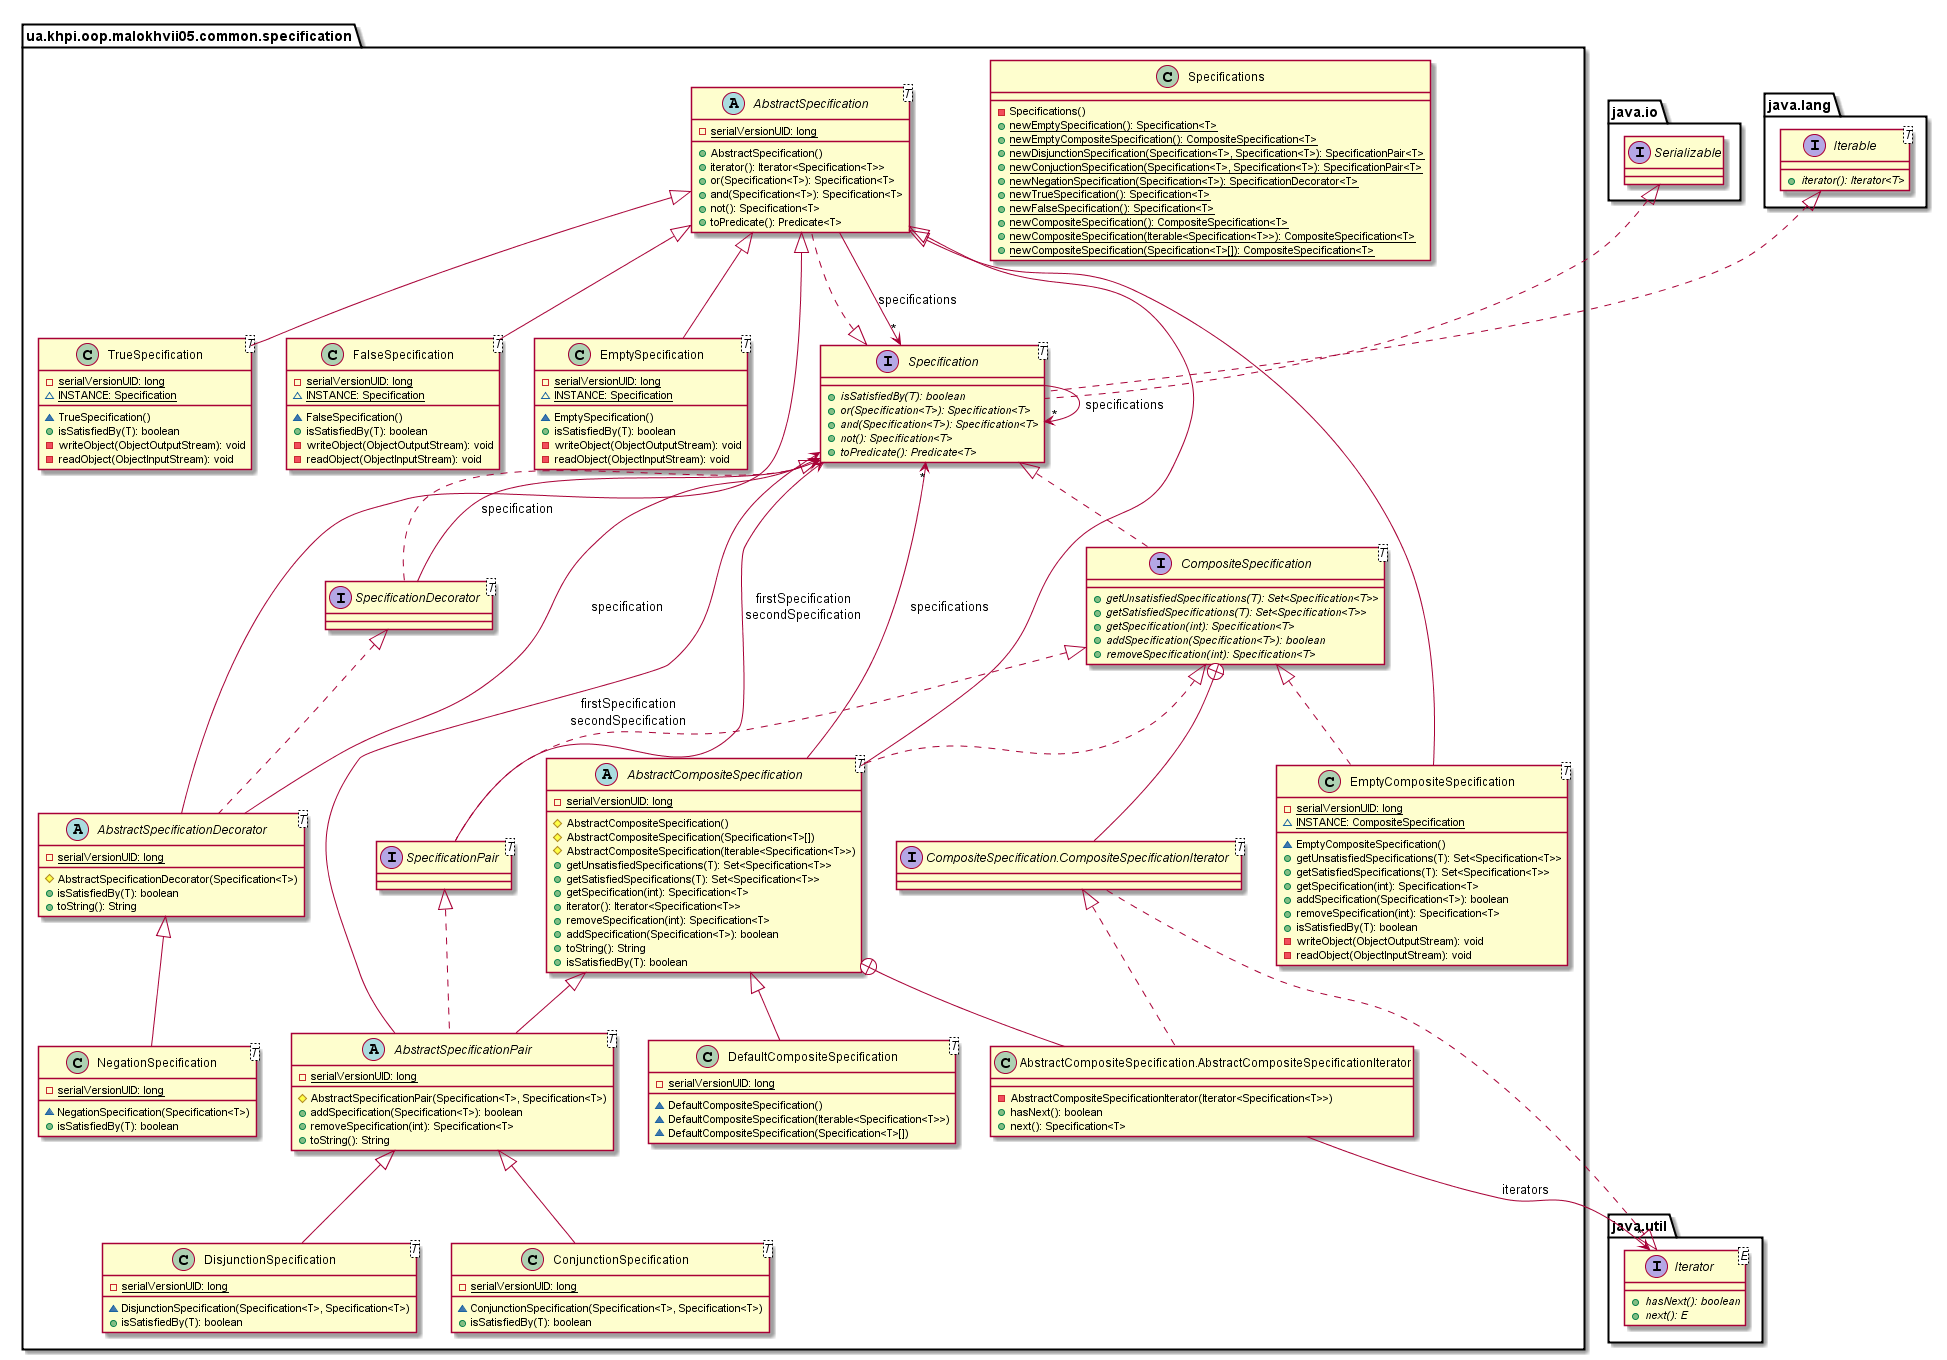

The diagram above was rendered by PlantUML. Its source (embedded in the PNG):
@startuml

    namespace ua.khpi.oop.malokhvii05.common.specification {

        class TrueSpecification<T> {
            {static} -serialVersionUID: long
            {static} ~INSTANCE: Specification
            ~TrueSpecification()
            +isSatisfiedBy(T): boolean
            -writeObject(ObjectOutputStream): void
            -readObject(ObjectInputStream): void
        }

        class Specifications {
            -Specifications()
            {static} +newEmptySpecification(): Specification<T>
            {static} +newEmptyCompositeSpecification(): CompositeSpecification<T>
            {static} +newDisjunctionSpecification(Specification<T>, Specification<T>): SpecificationPair<T>
            {static} +newConjuctionSpecification(Specification<T>, Specification<T>): SpecificationPair<T>
            {static} +newNegationSpecification(Specification<T>): SpecificationDecorator<T>
            {static} +newTrueSpecification(): Specification<T>
            {static} +newFalseSpecification(): Specification<T>
            {static} +newCompositeSpecification(): CompositeSpecification<T>
            {static} +newCompositeSpecification(Iterable<Specification<T>>): CompositeSpecification<T>
            {static} +newCompositeSpecification(Specification<T>[]): CompositeSpecification<T>
        }

        interface SpecificationPair<T> {
        }

        interface SpecificationDecorator<T> {
        }

        interface Specification<T> {
            {abstract} +isSatisfiedBy(T): boolean
            {abstract} +or(Specification<T>): Specification<T>
            {abstract} +and(Specification<T>): Specification<T>
            {abstract} +not(): Specification<T>
            {abstract} +toPredicate(): Predicate<T>
        }

        class NegationSpecification<T> {
            {static} -serialVersionUID: long
            ~NegationSpecification(Specification<T>)
            +isSatisfiedBy(T): boolean
        }

        class FalseSpecification<T> {
            {static} -serialVersionUID: long
            {static} ~INSTANCE: Specification
            ~FalseSpecification()
            +isSatisfiedBy(T): boolean
            -writeObject(ObjectOutputStream): void
            -readObject(ObjectInputStream): void
        }

        class EmptySpecification<T> {
            {static} -serialVersionUID: long
            {static} ~INSTANCE: Specification
            ~EmptySpecification()
            +isSatisfiedBy(T): boolean
            -writeObject(ObjectOutputStream): void
            -readObject(ObjectInputStream): void
        }

        class EmptyCompositeSpecification<T> {
            {static} -serialVersionUID: long
            {static} ~INSTANCE: CompositeSpecification
            ~EmptyCompositeSpecification()
            +getUnsatisfiedSpecifications(T): Set<Specification<T>>
            +getSatisfiedSpecifications(T): Set<Specification<T>>
            +getSpecification(int): Specification<T>
            +addSpecification(Specification<T>): boolean
            +removeSpecification(int): Specification<T>
            +isSatisfiedBy(T): boolean
            -writeObject(ObjectOutputStream): void
            -readObject(ObjectInputStream): void
        }

        class DisjunctionSpecification<T> {
            {static} -serialVersionUID: long
            ~DisjunctionSpecification(Specification<T>, Specification<T>)
            +isSatisfiedBy(T): boolean
        }

        class DefaultCompositeSpecification<T> {
            {static} -serialVersionUID: long
            ~DefaultCompositeSpecification()
            ~DefaultCompositeSpecification(Iterable<Specification<T>>)
            ~DefaultCompositeSpecification(Specification<T>[])
        }

        class ConjunctionSpecification<T> {
            {static} -serialVersionUID: long
            ~ConjunctionSpecification(Specification<T>, Specification<T>)
            +isSatisfiedBy(T): boolean
        }

        interface CompositeSpecification<T> {
            {abstract} +getUnsatisfiedSpecifications(T): Set<Specification<T>>
            {abstract} +getSatisfiedSpecifications(T): Set<Specification<T>>
            {abstract} +getSpecification(int): Specification<T>
            {abstract} +addSpecification(Specification<T>): boolean
            {abstract} +removeSpecification(int): Specification<T>
        }

        interface ua.khpi.oop.malokhvii05.common.specification.CompositeSpecification.CompositeSpecificationIterator<T> {
        }

        abstract class AbstractSpecificationPair<T> {
            {static} -serialVersionUID: long
            #AbstractSpecificationPair(Specification<T>, Specification<T>)
            +addSpecification(Specification<T>): boolean
            +removeSpecification(int): Specification<T>
            +toString(): String
        }

        abstract class AbstractSpecificationDecorator<T> {
            {static} -serialVersionUID: long
            #AbstractSpecificationDecorator(Specification<T>)
            +isSatisfiedBy(T): boolean
            +toString(): String
        }

        abstract class AbstractSpecification<T> {
            {static} -serialVersionUID: long
            +AbstractSpecification()
            +iterator(): Iterator<Specification<T>>
            +or(Specification<T>): Specification<T>
            +and(Specification<T>): Specification<T>
            +not(): Specification<T>
            +toPredicate(): Predicate<T>
        }

        abstract class AbstractCompositeSpecification<T> {
            {static} -serialVersionUID: long
            #AbstractCompositeSpecification()
            #AbstractCompositeSpecification(Specification<T>[])
            #AbstractCompositeSpecification(Iterable<Specification<T>>)
            +getUnsatisfiedSpecifications(T): Set<Specification<T>>
            +getSatisfiedSpecifications(T): Set<Specification<T>>
            +getSpecification(int): Specification<T>
            +iterator(): Iterator<Specification<T>>
            +removeSpecification(int): Specification<T>
            +addSpecification(Specification<T>): boolean
            +toString(): String
            +isSatisfiedBy(T): boolean
        }

        class ua.khpi.oop.malokhvii05.common.specification.AbstractCompositeSpecification.AbstractCompositeSpecificationIterator {
            -AbstractCompositeSpecificationIterator(Iterator<Specification<T>>)
            +hasNext(): boolean
            +next(): Specification<T>
        }

        AbstractSpecification <|-- TrueSpecification

        CompositeSpecification <|.. SpecificationPair

        Specification <|.. SpecificationDecorator

        interface java.io.Serializable
        java.io.Serializable <|.. Specification

        interface java.lang.Iterable<T> {
            {abstract} +iterator(): Iterator<T>
        }
        java.lang.Iterable <|.. Specification

        AbstractSpecificationDecorator <|-- NegationSpecification

        AbstractSpecification <|-- FalseSpecification

        AbstractSpecification <|-- EmptySpecification

        AbstractSpecification <|-- EmptyCompositeSpecification

        CompositeSpecification <|.. EmptyCompositeSpecification

        AbstractSpecificationPair <|-- DisjunctionSpecification

        AbstractCompositeSpecification <|-- DefaultCompositeSpecification

        AbstractSpecificationPair <|-- ConjunctionSpecification

        Specification <|.. CompositeSpecification

        interface java.util.Iterator<E> {
            {abstract} +hasNext(): boolean
            {abstract} +next(): E
        }
        java.util.Iterator <|.. ua.khpi.oop.malokhvii05.common.specification.CompositeSpecification.CompositeSpecificationIterator

        CompositeSpecification +-- ua.khpi.oop.malokhvii05.common.specification.CompositeSpecification.CompositeSpecificationIterator

        AbstractCompositeSpecification <|-- AbstractSpecificationPair

        SpecificationPair <|.. AbstractSpecificationPair

        AbstractSpecification <|-- AbstractSpecificationDecorator

        SpecificationDecorator <|.. AbstractSpecificationDecorator

        Specification <|.. AbstractSpecification

        AbstractSpecification <|-- AbstractCompositeSpecification

        CompositeSpecification <|.. AbstractCompositeSpecification

        ua.khpi.oop.malokhvii05.common.specification.CompositeSpecification.CompositeSpecificationIterator <|.. ua.khpi.oop.malokhvii05.common.specification.AbstractCompositeSpecification.AbstractCompositeSpecificationIterator

        AbstractCompositeSpecification +-- ua.khpi.oop.malokhvii05.common.specification.AbstractCompositeSpecification.AbstractCompositeSpecificationIterator

        SpecificationPair --> Specification: firstSpecification\nsecondSpecification

        SpecificationDecorator --> Specification: specification

        Specification --> "*" Specification: specifications

        AbstractSpecificationPair --> Specification: firstSpecification\nsecondSpecification

        AbstractSpecificationDecorator --> Specification: specification

        AbstractSpecification --> "*" Specification: specifications

        AbstractCompositeSpecification --> "*" Specification: specifications

        ua.khpi.oop.malokhvii05.common.specification.AbstractCompositeSpecification.AbstractCompositeSpecificationIterator --> "*" java.util.Iterator: iterators

    }

@enduml